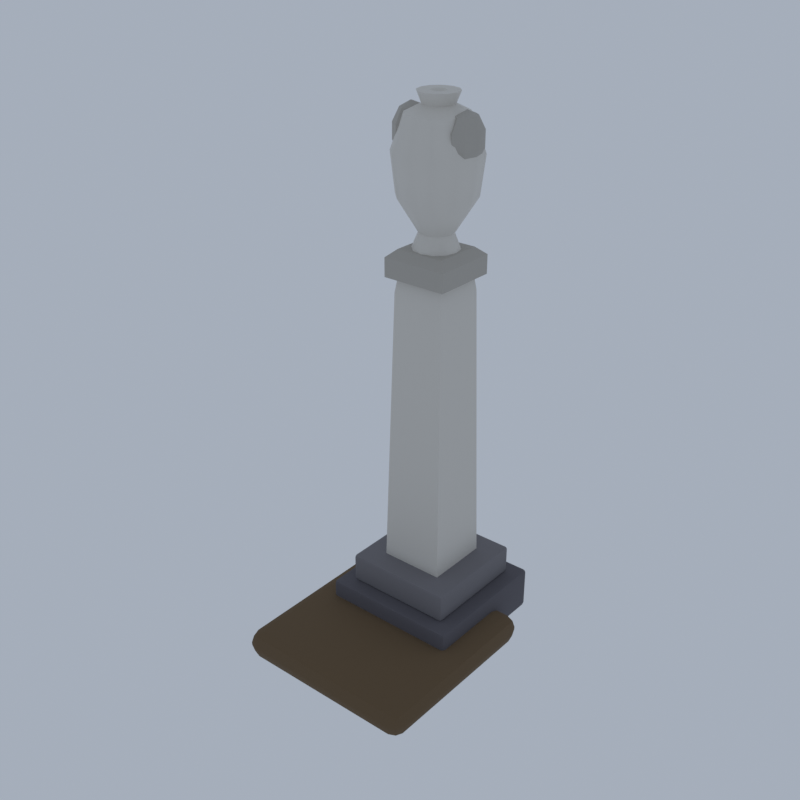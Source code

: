 # Source: E01_04_gravestone_04.blend  (saved by Blender 5.2.45; exported with 4.5.12 LTS)
import bpy
from mathutils import Matrix  # noqa: F401  (used for matrix-valued properties, if any)

bpy.ops.wm.read_factory_settings(use_empty=True)
scene = bpy.context.scene
scene.name = 'Scene'

# ---- collections
col_collection = bpy.data.collections.new('Collection'); scene.collection.children.link(col_collection)

# ---- materials (node trees are filled in below, after node groups)
mat_wg_granite_d_granite = bpy.data.materials.new('wg_granite_d|Granite')
mat_wg_granite_d_granite.diffuse_color = (0.1062, 0.1011, 0.1166, 1.0)
mat_wg_granite_granite = bpy.data.materials.new('wg_granite|Granite')
mat_wg_granite_granite.diffuse_color = (0.1835, 0.1768, 0.1905, 1.0)
mat_wg_marble_marble = bpy.data.materials.new('wg_marble|Marble')
mat_wg_marble_marble.diffuse_color = (0.68, 0.6524, 0.5989, 1.0)
mat_wg_lichen_grass = bpy.data.materials.new('wg_lichen|Grass')
mat_wg_lichen_grass.diffuse_color = (0.3112, 0.3489, 0.1835, 1.0)
mat_wg_marble_d_marble = bpy.data.materials.new('wg_marble_d|Marble')
mat_wg_marble_d_marble.diffuse_color = (0.4423, 0.4205, 0.3787, 1.0)
mat_wg_dirt_ground = bpy.data.materials.new('wg_dirt|Ground')
mat_wg_dirt_ground.diffuse_color = (0.139, 0.09152, 0.04778, 1.0)

# ---- material node trees
mat_wg_granite_d_granite.use_nodes = True; mat_wg_granite_d_granite.node_tree.nodes.clear()
_N = mat_wg_granite_d_granite.node_tree.nodes; _L = mat_wg_granite_d_granite.node_tree.links
n0 = _N.new('ShaderNodeBsdfPrincipled'); n0.name = 'Principled BSDF'; n0.location = (-200, 100)
n0.inputs[0].default_value = (0.1062, 0.1011, 0.1166, 1.0)
n0.inputs[2].default_value = 0.9
n0.inputs[10].default_value = 0.005
n1 = _N.new('ShaderNodeOutputMaterial'); n1.name = 'Material Output'; n1.location = (200, 100)
_L.new(n0.outputs[0], n1.inputs[0])
n1.is_active_output = True
mat_wg_granite_granite.use_nodes = True; mat_wg_granite_granite.node_tree.nodes.clear()
_N = mat_wg_granite_granite.node_tree.nodes; _L = mat_wg_granite_granite.node_tree.links
n0 = _N.new('ShaderNodeBsdfPrincipled'); n0.name = 'Principled BSDF'; n0.location = (-200, 100)
n0.inputs[0].default_value = (0.1835, 0.1768, 0.1905, 1.0)
n0.inputs[2].default_value = 0.85
n0.inputs[10].default_value = 0.005
n1 = _N.new('ShaderNodeOutputMaterial'); n1.name = 'Material Output'; n1.location = (200, 100)
_L.new(n0.outputs[0], n1.inputs[0])
n1.is_active_output = True
mat_wg_marble_marble.use_nodes = True; mat_wg_marble_marble.node_tree.nodes.clear()
_N = mat_wg_marble_marble.node_tree.nodes; _L = mat_wg_marble_marble.node_tree.links
n0 = _N.new('ShaderNodeBsdfPrincipled'); n0.name = 'Principled BSDF'; n0.location = (-200, 100)
n0.inputs[0].default_value = (0.68, 0.6524, 0.5989, 1.0)
n0.inputs[2].default_value = 0.55
n0.inputs[10].default_value = 0.005
n1 = _N.new('ShaderNodeOutputMaterial'); n1.name = 'Material Output'; n1.location = (200, 100)
_L.new(n0.outputs[0], n1.inputs[0])
n1.is_active_output = True
mat_wg_lichen_grass.use_nodes = True; mat_wg_lichen_grass.node_tree.nodes.clear()
_N = mat_wg_lichen_grass.node_tree.nodes; _L = mat_wg_lichen_grass.node_tree.links
n0 = _N.new('ShaderNodeBsdfPrincipled'); n0.name = 'Principled BSDF'; n0.location = (-200, 100)
n0.inputs[0].default_value = (0.3112, 0.3489, 0.1835, 1.0)
n0.inputs[2].default_value = 1.0
n0.inputs[10].default_value = 0.005
n1 = _N.new('ShaderNodeOutputMaterial'); n1.name = 'Material Output'; n1.location = (200, 100)
_L.new(n0.outputs[0], n1.inputs[0])
n1.is_active_output = True
mat_wg_marble_d_marble.use_nodes = True; mat_wg_marble_d_marble.node_tree.nodes.clear()
_N = mat_wg_marble_d_marble.node_tree.nodes; _L = mat_wg_marble_d_marble.node_tree.links
n0 = _N.new('ShaderNodeBsdfPrincipled'); n0.name = 'Principled BSDF'; n0.location = (-200, 100)
n0.inputs[0].default_value = (0.4423, 0.4205, 0.3787, 1.0)
n0.inputs[2].default_value = 0.65
n0.inputs[10].default_value = 0.005
n1 = _N.new('ShaderNodeOutputMaterial'); n1.name = 'Material Output'; n1.location = (200, 100)
_L.new(n0.outputs[0], n1.inputs[0])
n1.is_active_output = True
mat_wg_dirt_ground.use_nodes = True; mat_wg_dirt_ground.node_tree.nodes.clear()
_N = mat_wg_dirt_ground.node_tree.nodes; _L = mat_wg_dirt_ground.node_tree.links
n0 = _N.new('ShaderNodeBsdfPrincipled'); n0.name = 'Principled BSDF'; n0.location = (-200, 100)
n0.inputs[0].default_value = (0.139, 0.09152, 0.04778, 1.0)
n0.inputs[2].default_value = 1.0
n0.inputs[10].default_value = 0.005
n1 = _N.new('ShaderNodeOutputMaterial'); n1.name = 'Material Output'; n1.location = (200, 100)
_L.new(n0.outputs[0], n1.inputs[0])
n1.is_active_output = True

# ---- world
world_world = bpy.data.worlds.new('World'); scene.world = world_world
world_world.use_nodes = True; world_world.node_tree.nodes.clear()
_N = world_world.node_tree.nodes; _L = world_world.node_tree.links
n0 = _N.new('ShaderNodeOutputWorld'); n0.name = 'World Output'; n0.location = (200, 100)
n1 = _N.new('ShaderNodeBackground'); n1.name = 'Background'; n1.location = (-200, 100)
n1.inputs[0].default_value = (0.42, 0.47, 0.55, 1.0)
n1.inputs[1].default_value = 0.9
_L.new(n1.outputs[0], n0.inputs[0])
n0.is_active_output = True
world_world.color = (0.05088, 0.05088, 0.05088)
world_world.sun_shadow_jitter_overblur = 0.0

# ---- meshes
me_gravestone_04 = bpy.data.meshes.new('gravestone_04')
me_gravestone_04.from_pydata([(-0.9, -0.225, 0.04), (-0.9, -0.275, 0.09), (-0.95, -0.225, 0.09), (-0.9, -0.2604, 0.05464), (-0.9289, -0.2539, 0.06113), (-0.9354, -0.2604, 0.09), (-0.9354, -0.225, 0.05464), (-0.9, -0.275, 0.59), (-0.9, -0.225, 0.64), (-0.95, -0.225, 0.59), (-0.9, -0.2604, 0.6254), (-0.9289, -0.2539, 0.6189), (-0.9354, -0.225, 0.6254), (-0.9354, -0.2604, 0.59), (-0.9, 1.575, 0.04), (-0.95, 1.575, 0.09), (-0.9, 1.625, 0.09), (-0.9354, 1.575, 0.05464), (-0.9289, 1.604, 0.06113), (-0.9354, 1.61, 0.09), (-0.9, 1.61, 0.05464), (-0.9, 1.575, 0.64), (-0.9, 1.625, 0.59), (-0.95, 1.575, 0.59), (-0.9, 1.61, 0.6254), (-0.9289, 1.604, 0.6189), (-0.9354, 1.61, 0.59), (-0.9354, 1.575, 0.6254), (0.9, -0.225, 0.04), (0.95, -0.225, 0.09), (0.9, -0.275, 0.09), (0.9354, -0.225, 0.05464), (0.9289, -0.2539, 0.06113), (0.9354, -0.2604, 0.09), (0.9, -0.2604, 0.05464), (0.9, -0.225, 0.64), (0.9, -0.275, 0.59), (0.95, -0.225, 0.59), (0.9, -0.2604, 0.6254), (0.9289, -0.2539, 0.6189), (0.9354, -0.2604, 0.59), (0.9354, -0.225, 0.6254), (0.9, 1.575, 0.04), (0.9, 1.625, 0.09), (0.95, 1.575, 0.09), (0.9, 1.61, 0.05464), (0.9289, 1.604, 0.06113), (0.9354, 1.61, 0.09), (0.9354, 1.575, 0.05464), (0.9, 1.575, 0.64), (0.95, 1.575, 0.59), (0.9, 1.625, 0.59), (0.9354, 1.575, 0.6254), (0.9289, 1.604, 0.6189), (0.9354, 1.61, 0.59), (0.9, 1.61, 0.6254), (-0.71, -0.035, 0.64), (-0.71, -0.075, 0.68), (-0.75, -0.035, 0.68), (-0.71, -0.06328, 0.6517), (-0.7331, -0.05809, 0.6569), (-0.7383, -0.06328, 0.68), (-0.7383, -0.035, 0.6517), (-0.71, -0.075, 1.0), (-0.71, -0.035, 1.04), (-0.75, -0.035, 1.0), (-0.71, -0.06328, 1.028), (-0.7331, -0.05809, 1.023), (-0.7383, -0.035, 1.028), (-0.7383, -0.06328, 1.0), (-0.71, 1.385, 0.64), (-0.75, 1.385, 0.68), (-0.71, 1.425, 0.68), (-0.7383, 1.385, 0.6517), (-0.7331, 1.408, 0.6569), (-0.7383, 1.413, 0.68), (-0.71, 1.413, 0.6517), (-0.71, 1.385, 1.04), (-0.71, 1.425, 1.0), (-0.75, 1.385, 1.0), (-0.71, 1.413, 1.028), (-0.7331, 1.408, 1.023), (-0.7383, 1.413, 1.0), (-0.7383, 1.385, 1.028), (0.71, -0.035, 0.64), (0.75, -0.035, 0.68), (0.71, -0.075, 0.68), (0.7383, -0.035, 0.6517), (0.7331, -0.05809, 0.6569), (0.7383, -0.06328, 0.68), (0.71, -0.06328, 0.6517), (0.71, -0.035, 1.04), (0.71, -0.075, 1.0), (0.75, -0.035, 1.0), (0.71, -0.06328, 1.028), (0.7331, -0.05809, 1.023), (0.7383, -0.06328, 1.0), (0.7383, -0.035, 1.028), (0.71, 1.385, 0.64), (0.71, 1.425, 0.68), (0.75, 1.385, 0.68), (0.71, 1.413, 0.6517), (0.7331, 1.408, 0.6569), (0.7383, 1.413, 0.68), (0.7383, 1.385, 0.6517), (0.71, 1.385, 1.04), (0.75, 1.385, 1.0), (0.71, 1.425, 1.0), (0.7383, 1.385, 1.028), (0.7331, 1.408, 1.023), (0.7383, 1.413, 1.0), (0.71, 1.413, 1.028), (0.0, 0.675, 1.04), (0.4384, 1.113, 1.04), (-0.4384, 1.113, 1.04), (-0.4384, 0.2366, 1.04), (0.4384, 0.2366, 1.04), (0.3536, 1.029, 4.84), (-0.3536, 1.029, 4.84), (-0.3536, 0.3214, 4.84), (0.3536, 0.3214, 4.84), (0.3253, 1.0, 5.04), (-0.3253, 1.0, 5.04), (-0.3253, 0.3497, 5.04), (0.3253, 0.3497, 5.04), (0.0, 0.675, 5.04), (0.4384, 1.113, 5.04), (-0.4384, 1.113, 5.04), (-0.4384, 0.2366, 5.04), (0.4384, 0.2366, 5.04), (0.4384, 1.113, 5.29), (-0.4384, 1.113, 5.29), (-0.4384, 0.2366, 5.29), (0.4384, 0.2366, 5.29), (0.3253, 1.0, 5.39), (-0.3253, 1.0, 5.39), (-0.3253, 0.3497, 5.39), (0.3253, 0.3497, 5.39), (0.0, 0.675, 5.39), (0.3, 0.675, 5.39), (0.2598, 0.825, 5.39), (0.15, 0.9348, 5.39), (1.837e-17, 0.975, 5.39), (-0.15, 0.9348, 5.39), (-0.2598, 0.825, 5.39), (-0.3, 0.675, 5.39), (-0.2598, 0.525, 5.39), (-0.15, 0.4152, 5.39), (-5.511e-17, 0.375, 5.39), (0.15, 0.4152, 5.39), (0.2598, 0.525, 5.39), (0.22, 0.675, 5.59), (0.1905, 0.785, 5.59), (0.11, 0.8655, 5.59), (1.347e-17, 0.895, 5.59), (-0.11, 0.8655, 5.59), (-0.1905, 0.785, 5.59), (-0.22, 0.675, 5.59), (-0.1905, 0.565, 5.59), (-0.11, 0.4845, 5.59), (-4.041e-17, 0.455, 5.59), (0.11, 0.4845, 5.59), (0.1905, 0.565, 5.59), (0.5, 0.675, 6.04), (0.433, 0.925, 6.04), (0.25, 1.108, 6.04), (3.062e-17, 1.175, 6.04), (-0.25, 1.108, 6.04), (-0.433, 0.925, 6.04), (-0.5, 0.675, 6.04), (-0.433, 0.425, 6.04), (-0.25, 0.242, 6.04), (-9.185e-17, 0.175, 6.04), (0.25, 0.242, 6.04), (0.433, 0.425, 6.04), (0.56, 0.675, 6.54), (0.485, 0.955, 6.54), (0.28, 1.16, 6.54), (3.429e-17, 1.235, 6.54), (-0.28, 1.16, 6.54), (-0.485, 0.955, 6.54), (-0.56, 0.675, 6.54), (-0.485, 0.395, 6.54), (-0.28, 0.19, 6.54), (-1.029e-16, 0.115, 6.54), (0.28, 0.19, 6.54), (0.485, 0.395, 6.54), (0.4, 0.675, 6.99), (0.3464, 0.875, 6.99), (0.2, 1.021, 6.99), (2.449e-17, 1.075, 6.99), (-0.2, 1.021, 6.99), (-0.3464, 0.875, 6.99), (-0.4, 0.675, 6.99), (-0.3464, 0.475, 6.99), (-0.2, 0.3286, 6.99), (-7.348e-17, 0.275, 6.99), (0.2, 0.3286, 6.99), (0.3464, 0.475, 6.99), (0.2, 0.675, 7.09), (0.1732, 0.775, 7.09), (0.1, 0.8482, 7.09), (1.225e-17, 0.875, 7.09), (-0.1, 0.8482, 7.09), (-0.1732, 0.775, 7.09), (-0.2, 0.675, 7.09), (-0.1732, 0.575, 7.09), (-0.1, 0.5018, 7.09), (-3.674e-17, 0.475, 7.09), (0.1, 0.5018, 7.09), (0.1732, 0.575, 7.09), (0.26, 0.675, 7.24), (0.2252, 0.805, 7.24), (0.13, 0.9002, 7.24), (1.592e-17, 0.935, 7.24), (-0.13, 0.9002, 7.24), (-0.2252, 0.805, 7.24), (-0.26, 0.675, 7.24), (-0.2252, 0.545, 7.24), (-0.13, 0.4498, 7.24), (-4.776e-17, 0.415, 7.24), (0.13, 0.4498, 7.24), (0.2252, 0.545, 7.24), (0.1, 0.675, 7.24), (0.0866, 0.725, 7.24), (0.05, 0.7616, 7.24), (6.123e-18, 0.775, 7.24), (-0.05, 0.7616, 7.24), (-0.0866, 0.725, 7.24), (-0.1, 0.675, 7.24), (-0.0866, 0.625, 7.24), (-0.05, 0.5884, 7.24), (-1.837e-17, 0.575, 7.24), (0.05, 0.5884, 7.24), (0.0866, 0.625, 7.24), (0.0, 0.675, 7.14), (-0.4, 0.675, 7.078), (-0.4, 0.8431, 7.013), (-0.4, 0.947, 6.844), (-0.4, 0.947, 6.636), (-0.4, 0.8431, 6.467), (-0.4, 0.675, 6.402), (-0.3244, 0.7939, 7.013), (-0.2776, 0.8673, 6.844), (-0.2776, 0.8673, 6.636), (-0.3244, 0.7939, 6.467), (-0.293, 0.675, 7.013), (-0.2269, 0.675, 6.844), (-0.2269, 0.675, 6.636), (-0.293, 0.675, 6.467), (-0.3244, 0.5561, 7.013), (-0.2776, 0.4827, 6.844), (-0.2776, 0.4827, 6.636), (-0.3244, 0.5561, 6.467), (-0.4, 0.5069, 7.013), (-0.4, 0.403, 6.844), (-0.4, 0.403, 6.636), (-0.4, 0.5069, 6.467), (-0.4756, 0.5561, 7.013), (-0.5224, 0.4827, 6.844), (-0.5224, 0.4827, 6.636), (-0.4756, 0.5561, 6.467), (-0.507, 0.675, 7.013), (-0.5731, 0.675, 6.844), (-0.5731, 0.675, 6.636), (-0.507, 0.675, 6.467), (-0.4756, 0.7939, 7.013), (-0.5224, 0.8673, 6.844), (-0.5224, 0.8673, 6.636), (-0.4756, 0.7939, 6.467), (0.4, 0.675, 7.078), (0.4, 0.8431, 7.013), (0.4, 0.947, 6.844), (0.4, 0.947, 6.636), (0.4, 0.8431, 6.467), (0.4, 0.675, 6.402), (0.4756, 0.7939, 7.013), (0.5224, 0.8673, 6.844), (0.5224, 0.8673, 6.636), (0.4756, 0.7939, 6.467), (0.507, 0.675, 7.013), (0.5731, 0.675, 6.844), (0.5731, 0.675, 6.636), (0.507, 0.675, 6.467), (0.4756, 0.5561, 7.013), (0.5224, 0.4827, 6.844), (0.5224, 0.4827, 6.636), (0.4756, 0.5561, 6.467), (0.4, 0.5069, 7.013), (0.4, 0.403, 6.844), (0.4, 0.403, 6.636), (0.4, 0.5069, 6.467), (0.3244, 0.5561, 7.013), (0.2776, 0.4827, 6.844), (0.2776, 0.4827, 6.636), (0.3244, 0.5561, 6.467), (0.293, 0.675, 7.013), (0.2269, 0.675, 6.844), (0.2269, 0.675, 6.636), (0.293, 0.675, 6.467), (0.3244, 0.7939, 7.013), (0.2776, 0.8673, 6.844), (0.2776, 0.8673, 6.636), (0.3244, 0.7939, 6.467), (-1.12, -1.445, 0.0), (-1.12, -1.625, 0.18), (-1.3, -1.445, 0.18), (-1.12, -1.572, 0.05272), (-1.224, -1.549, 0.07608), (-1.247, -1.572, 0.18), (-1.247, -1.445, 0.05272), (-1.12, -1.625, 0.22), (-1.12, -1.445, 0.4), (-1.3, -1.445, 0.22), (-1.12, -1.572, 0.3473), (-1.224, -1.549, 0.3239), (-1.247, -1.445, 0.3473), (-1.247, -1.572, 0.22), (-1.12, 0.795, 0.0), (-1.3, 0.795, 0.18), (-1.12, 0.975, 0.18), (-1.247, 0.795, 0.05272), (-1.224, 0.8989, 0.07608), (-1.247, 0.9223, 0.18), (-1.12, 0.9223, 0.05272), (-1.12, 0.795, 0.4), (-1.12, 0.975, 0.22), (-1.3, 0.795, 0.22), (-1.12, 0.9223, 0.3473), (-1.224, 0.8989, 0.3239), (-1.247, 0.9223, 0.22), (-1.247, 0.795, 0.3473), (1.12, -1.445, 0.0), (1.3, -1.445, 0.18), (1.12, -1.625, 0.18), (1.247, -1.445, 0.05272), (1.224, -1.549, 0.07608), (1.247, -1.572, 0.18), (1.12, -1.572, 0.05272), (1.12, -1.445, 0.4), (1.12, -1.625, 0.22), (1.3, -1.445, 0.22), (1.12, -1.572, 0.3473), (1.224, -1.549, 0.3239), (1.247, -1.572, 0.22), (1.247, -1.445, 0.3473), (1.12, 0.795, 0.0), (1.12, 0.975, 0.18), (1.3, 0.795, 0.18), (1.12, 0.9223, 0.05272), (1.224, 0.8989, 0.07608), (1.247, 0.9223, 0.18), (1.247, 0.795, 0.05272), (1.12, 0.795, 0.4), (1.3, 0.795, 0.22), (1.12, 0.975, 0.22), (1.247, 0.795, 0.3473), (1.224, 0.8989, 0.3239), (1.247, 0.9223, 0.22), (1.12, 0.9223, 0.3473)], [], [(0, 3, 4, 6), (1, 5, 4, 3), (2, 6, 4, 5), (7, 10, 11, 13), (8, 12, 11, 10), (9, 13, 11, 12), (14, 17, 18, 20), (15, 19, 18, 17), (16, 20, 18, 19), (21, 24, 25, 27), (22, 26, 25, 24), (23, 27, 25, 26), (28, 31, 32, 34), (29, 33, 32, 31), (30, 34, 32, 33), (35, 38, 39, 41), (36, 40, 39, 38), (37, 41, 39, 40), (42, 45, 46, 48), (43, 47, 46, 45), (44, 48, 46, 47), (49, 52, 53, 55), (50, 54, 53, 52), (51, 55, 53, 54), (14, 0, 6, 17), (17, 6, 2, 15), (1, 7, 13, 5), (5, 13, 9, 2), (8, 21, 27, 12), (12, 27, 23, 9), (22, 16, 19, 26), (26, 19, 15, 23), (42, 14, 20, 45), (45, 20, 16, 43), (21, 49, 55, 24), (24, 55, 51, 22), (50, 44, 47, 54), (54, 47, 43, 51), (28, 42, 48, 31), (31, 48, 44, 29), (49, 35, 41, 52), (52, 41, 37, 50), (36, 30, 33, 40), (40, 33, 29, 37), (0, 28, 34, 3), (3, 34, 30, 1), (35, 8, 10, 38), (38, 10, 7, 36), (14, 42, 28, 0), (2, 9, 23, 15), (30, 36, 7, 1), (49, 21, 8, 35), (16, 22, 51, 43), (44, 50, 37, 29), (56, 59, 60, 62), (57, 61, 60, 59), (58, 62, 60, 61), (63, 66, 67, 69), (64, 68, 67, 66), (65, 69, 67, 68), (70, 73, 74, 76), (71, 75, 74, 73), (72, 76, 74, 75), (77, 80, 81, 83), (78, 82, 81, 80), (79, 83, 81, 82), (84, 87, 88, 90), (85, 89, 88, 87), (86, 90, 88, 89), (91, 94, 95, 97), (92, 96, 95, 94), (93, 97, 95, 96), (98, 101, 102, 104), (99, 103, 102, 101), (100, 104, 102, 103), (105, 108, 109, 111), (106, 110, 109, 108), (107, 111, 109, 110), (70, 56, 62, 73), (73, 62, 58, 71), (57, 63, 69, 61), (61, 69, 65, 58), (64, 77, 83, 68), (68, 83, 79, 65), (78, 72, 75, 82), (82, 75, 71, 79), (98, 70, 76, 101), (101, 76, 72, 99), (77, 105, 111, 80), (80, 111, 107, 78), (106, 100, 103, 110), (110, 103, 99, 107), (84, 98, 104, 87), (87, 104, 100, 85), (105, 91, 97, 108), (108, 97, 93, 106), (92, 86, 89, 96), (96, 89, 85, 93), (56, 84, 90, 59), (59, 90, 86, 57), (91, 64, 66, 94), (94, 66, 63, 92), (70, 98, 84, 56), (58, 65, 79, 71), (86, 92, 63, 57), (105, 77, 64, 91), (72, 78, 107, 99), (100, 106, 93, 85), (112, 114, 113), (112, 115, 114), (112, 116, 115), (112, 113, 116), (113, 114, 118, 117), (114, 115, 119, 118), (115, 116, 120, 119), (116, 113, 117, 120), (117, 118, 122, 121), (118, 119, 123, 122), (119, 120, 124, 123), (120, 117, 121, 124), (121, 122, 125), (122, 123, 125), (123, 124, 125), (124, 121, 125), (125, 127, 126), (125, 128, 127), (125, 129, 128), (125, 126, 129), (126, 127, 131, 130), (127, 128, 132, 131), (128, 129, 133, 132), (129, 126, 130, 133), (130, 131, 135, 134), (131, 132, 136, 135), (132, 133, 137, 136), (133, 130, 134, 137), (134, 135, 138), (135, 136, 138), (136, 137, 138), (137, 134, 138), (138, 140, 139), (138, 141, 140), (138, 142, 141), (138, 143, 142), (138, 144, 143), (138, 145, 144), (138, 146, 145), (138, 147, 146), (138, 148, 147), (138, 149, 148), (138, 150, 149), (138, 139, 150), (139, 140, 152, 151), (140, 141, 153, 152), (141, 142, 154, 153), (142, 143, 155, 154), (143, 144, 156, 155), (144, 145, 157, 156), (145, 146, 158, 157), (146, 147, 159, 158), (147, 148, 160, 159), (148, 149, 161, 160), (149, 150, 162, 161), (150, 139, 151, 162), (151, 152, 164, 163), (152, 153, 165, 164), (153, 154, 166, 165), (154, 155, 167, 166), (155, 156, 168, 167), (156, 157, 169, 168), (157, 158, 170, 169), (158, 159, 171, 170), (159, 160, 172, 171), (160, 161, 173, 172), (161, 162, 174, 173), (162, 151, 163, 174), (163, 164, 176, 175), (164, 165, 177, 176), (165, 166, 178, 177), (166, 167, 179, 178), (167, 168, 180, 179), (168, 169, 181, 180), (169, 170, 182, 181), (170, 171, 183, 182), (171, 172, 184, 183), (172, 173, 185, 184), (173, 174, 186, 185), (174, 163, 175, 186), (175, 176, 188, 187), (176, 177, 189, 188), (177, 178, 190, 189), (178, 179, 191, 190), (179, 180, 192, 191), (180, 181, 193, 192), (181, 182, 194, 193), (182, 183, 195, 194), (183, 184, 196, 195), (184, 185, 197, 196), (185, 186, 198, 197), (186, 175, 187, 198), (187, 188, 200, 199), (188, 189, 201, 200), (189, 190, 202, 201), (190, 191, 203, 202), (191, 192, 204, 203), (192, 193, 205, 204), (193, 194, 206, 205), (194, 195, 207, 206), (195, 196, 208, 207), (196, 197, 209, 208), (197, 198, 210, 209), (198, 187, 199, 210), (199, 200, 212, 211), (200, 201, 213, 212), (201, 202, 214, 213), (202, 203, 215, 214), (203, 204, 216, 215), (204, 205, 217, 216), (205, 206, 218, 217), (206, 207, 219, 218), (207, 208, 220, 219), (208, 209, 221, 220), (209, 210, 222, 221), (210, 199, 211, 222), (211, 212, 224, 223), (212, 213, 225, 224), (213, 214, 226, 225), (214, 215, 227, 226), (215, 216, 228, 227), (216, 217, 229, 228), (217, 218, 230, 229), (218, 219, 231, 230), (219, 220, 232, 231), (220, 221, 233, 232), (221, 222, 234, 233), (222, 211, 223, 234), (223, 224, 235), (224, 225, 235), (225, 226, 235), (226, 227, 235), (227, 228, 235), (228, 229, 235), (229, 230, 235), (230, 231, 235), (231, 232, 235), (232, 233, 235), (233, 234, 235), (234, 223, 235), (240, 239, 244, 245), (238, 237, 242, 243), (241, 240, 245), (239, 238, 243, 244), (237, 236, 242), (241, 245, 249), (244, 243, 247, 248), (242, 236, 246), (245, 244, 248, 249), (243, 242, 246, 247), (241, 249, 253), (248, 247, 251, 252), (246, 236, 250), (249, 248, 252, 253), (247, 246, 250, 251), (241, 253, 257), (252, 251, 255, 256), (250, 236, 254), (253, 252, 256, 257), (251, 250, 254, 255), (241, 257, 261), (256, 255, 259, 260), (254, 236, 258), (257, 256, 260, 261), (255, 254, 258, 259), (241, 261, 265), (260, 259, 263, 264), (258, 236, 262), (261, 260, 264, 265), (259, 258, 262, 263), (241, 265, 269), (264, 263, 267, 268), (262, 236, 266), (265, 264, 268, 269), (263, 262, 266, 267), (241, 269, 240), (268, 267, 238, 239), (266, 236, 237), (269, 268, 239, 240), (267, 266, 237, 238), (274, 273, 278, 279), (272, 271, 276, 277), (275, 274, 279), (273, 272, 277, 278), (271, 270, 276), (278, 277, 281, 282), (276, 270, 280), (279, 278, 282, 283), (277, 276, 280, 281), (275, 279, 283), (282, 281, 285, 286), (280, 270, 284), (283, 282, 286, 287), (281, 280, 284, 285), (275, 283, 287), (286, 285, 289, 290), (284, 270, 288), (287, 286, 290, 291), (285, 284, 288, 289), (275, 287, 291), (290, 289, 293, 294), (288, 270, 292), (291, 290, 294, 295), (289, 288, 292, 293), (275, 291, 295), (294, 293, 297, 298), (292, 270, 296), (295, 294, 298, 299), (293, 292, 296, 297), (275, 295, 299), (298, 297, 301, 302), (296, 270, 300), (299, 298, 302, 303), (297, 296, 300, 301), (275, 299, 303), (302, 301, 272, 273), (300, 270, 271), (303, 302, 273, 274), (301, 300, 271, 272), (275, 303, 274), (304, 307, 308, 310), (305, 309, 308, 307), (306, 310, 308, 309), (311, 314, 315, 317), (312, 316, 315, 314), (313, 317, 315, 316), (318, 321, 322, 324), (319, 323, 322, 321), (320, 324, 322, 323), (325, 328, 329, 331), (326, 330, 329, 328), (327, 331, 329, 330), (332, 335, 336, 338), (333, 337, 336, 335), (334, 338, 336, 337), (339, 342, 343, 345), (340, 344, 343, 342), (341, 345, 343, 344), (346, 349, 350, 352), (347, 351, 350, 349), (348, 352, 350, 351), (353, 356, 357, 359), (354, 358, 357, 356), (355, 359, 357, 358), (318, 304, 310, 321), (321, 310, 306, 319), (305, 311, 317, 309), (309, 317, 313, 306), (312, 325, 331, 316), (316, 331, 327, 313), (326, 320, 323, 330), (330, 323, 319, 327), (346, 318, 324, 349), (349, 324, 320, 347), (325, 353, 359, 328), (328, 359, 355, 326), (354, 348, 351, 358), (358, 351, 347, 355), (332, 346, 352, 335), (335, 352, 348, 333), (353, 339, 345, 356), (356, 345, 341, 354), (340, 334, 337, 344), (344, 337, 333, 341), (304, 332, 338, 307), (307, 338, 334, 305), (339, 312, 314, 342), (342, 314, 311, 340), (318, 346, 332, 304), (306, 313, 327, 319), (334, 340, 311, 305), (353, 325, 312, 339), (320, 326, 355, 347), (348, 354, 341, 333)])
me_gravestone_04.polygons.foreach_set('use_smooth', [True] * 382)
me_gravestone_04.polygons.foreach_set('material_index', [0, 0, 0, 0, 0, 0, 0, 0, 0, 0, 0, 0, 0, 0, 0, 0, 0, 0, 0, 0, 0, 0, 0, 0, 0, 0, 0, 0, 0, 0, 0, 0, 0, 0, 0, 0, 0, 0, 0, 0, 0, 0, 0, 0, 0, 0, 0, 0, 0, 0, 0, 0, 0, 0, 1, 1, 1, 1, 1, 1, 1, 1, 1, 1, 1, 1, 1, 1, 1, 1, 1, 1, 1, 1, 1, 1, 1, 1, 1, 1, 1, 1, 1, 1, 1, 1, 1, 1, 1, 1, 1, 1, 1, 1, 1, 1, 1, 1, 1, 1, 1, 1, 1, 1, 1, 1, 1, 1, 2, 2, 2, 2, 2, 2, 2, 2, 2, 2, 2, 2, 3, 3, 3, 3, 4, 4, 4, 4, 4, 4, 4, 4, 4, 4, 4, 4, 4, 4, 4, 4, 2, 2, 2, 2, 2, 2, 2, 2, 2, 2, 2, 2, 2, 2, 2, 2, 2, 2, 2, 2, 2, 2, 2, 2, 2, 2, 2, 2, 2, 2, 2, 2, 2, 2, 2, 2, 2, 2, 2, 2, 2, 2, 2, 2, 2, 2, 2, 2, 2, 2, 2, 2, 2, 2, 2, 2, 2, 2, 2, 2, 2, 2, 2, 2, 2, 2, 2, 2, 2, 2, 2, 2, 2, 2, 2, 2, 2, 2, 2, 2, 2, 2, 2, 2, 2, 2, 2, 2, 2, 2, 2, 2, 2, 2, 2, 2, 2, 2, 2, 2, 2, 2, 2, 2, 2, 2, 2, 2, 4, 4, 4, 4, 4, 4, 4, 4, 4, 4, 4, 4, 4, 4, 4, 4, 4, 4, 4, 4, 4, 4, 4, 4, 4, 4, 4, 4, 4, 4, 4, 4, 4, 4, 4, 4, 4, 4, 4, 4, 4, 4, 4, 4, 4, 4, 4, 4, 4, 4, 4, 4, 4, 4, 4, 4, 4, 4, 4, 4, 4, 4, 4, 4, 4, 4, 4, 4, 4, 4, 4, 4, 4, 4, 4, 4, 4, 4, 4, 4, 5, 5, 5, 5, 5, 5, 5, 5, 5, 5, 5, 5, 5, 5, 5, 5, 5, 5, 5, 5, 5, 5, 5, 5, 5, 5, 5, 5, 5, 5, 5, 5, 5, 5, 5, 5, 5, 5, 5, 5, 5, 5, 5, 5, 5, 5, 5, 5, 5, 5, 5, 5, 5, 5])
_k = set([(3, 4), (3, 34), (4, 5), (4, 6), (5, 13), (6, 17), (10, 11), (10, 38), (11, 12), (11, 13), (12, 27), (17, 18), (18, 19), (18, 20), (19, 26), (20, 45), (24, 25), (24, 55), (25, 26), (25, 27), (31, 32), (31, 48), (32, 33), (32, 34), (33, 40), (38, 39), (39, 40), (39, 41), (41, 52), (45, 46), (46, 47), (46, 48), (47, 54), (52, 53), (53, 54), (53, 55), (59, 60), (59, 90), (60, 61), (60, 62), (61, 69), (62, 73), (66, 67), (66, 94), (67, 68), (67, 69), (68, 83), (73, 74), (74, 75), (74, 76), (75, 82), (76, 101), (80, 81), (80, 111), (81, 82), (81, 83), (87, 88), (87, 104), (88, 89), (88, 90), (89, 96), (94, 95), (95, 96), (95, 97), (97, 108), (101, 102), (102, 103), (102, 104), (103, 110), (108, 109), (109, 110), (109, 111), (113, 114), (113, 116), (113, 117), (114, 115), (114, 118), (115, 116), (115, 119), (116, 120), (117, 121), (118, 122), (119, 123), (120, 124), (121, 122), (121, 124), (122, 123), (123, 124), (126, 127), (126, 129), (126, 130), (127, 128), (127, 131), (128, 129), (128, 132), (129, 133), (130, 131), (130, 133), (130, 134), (131, 132), (131, 135), (132, 133), (132, 136), (133, 137), (134, 135), (134, 137), (135, 136), (136, 137), (139, 140), (139, 150), (140, 141), (141, 142), (142, 143), (143, 144), (144, 145), (145, 146), (146, 147), (147, 148), (148, 149), (149, 150), (151, 152), (151, 162), (152, 153), (153, 154), (154, 155), (155, 156), (156, 157), (157, 158), (158, 159), (159, 160), (160, 161), (161, 162), (187, 188), (187, 198), (188, 189), (189, 190), (190, 191), (191, 192), (192, 193), (193, 194), (194, 195), (195, 196), (196, 197), (197, 198), (199, 200), (199, 210), (200, 201), (201, 202), (202, 203), (203, 204), (204, 205), (205, 206), (206, 207), (207, 208), (208, 209), (209, 210), (211, 212), (211, 222), (212, 213), (213, 214), (214, 215), (215, 216), (216, 217), (217, 218), (218, 219), (219, 220), (220, 221), (221, 222), (223, 224), (223, 234), (224, 225), (225, 226), (226, 227), (227, 228), (228, 229), (229, 230), (230, 231), (231, 232), (232, 233), (233, 234), (237, 238), (237, 242), (237, 266), (238, 239), (239, 240), (240, 245), (240, 269), (242, 243), (242, 246), (243, 244), (244, 245), (245, 249), (246, 250), (249, 253), (250, 251), (250, 254), (251, 252), (252, 253), (253, 257), (254, 255), (254, 258), (255, 256), (256, 257), (257, 261), (258, 259), (258, 262), (259, 260), (260, 261), (261, 265), (262, 266), (265, 269), (266, 267), (267, 268), (268, 269), (271, 272), (271, 276), (271, 300), (272, 273), (273, 274), (274, 279), (274, 303), (276, 277), (276, 280), (277, 278), (278, 279), (279, 283), (280, 284), (283, 287), (284, 285), (284, 288), (285, 286), (286, 287), (287, 291), (288, 289), (288, 292), (289, 290), (290, 291), (291, 295), (292, 293), (292, 296), (293, 294), (294, 295), (295, 299), (296, 300), (299, 303), (300, 301), (301, 302), (302, 303), (307, 308), (307, 338), (308, 309), (308, 310), (309, 317), (310, 321), (314, 315), (314, 342), (315, 316), (315, 317), (316, 331), (321, 322), (322, 323), (322, 324), (323, 330), (324, 349), (328, 329), (328, 359), (329, 330), (329, 331), (335, 336), (335, 352), (336, 337), (336, 338), (337, 344), (342, 343), (343, 344), (343, 345), (345, 356), (349, 350), (350, 351), (350, 352), (351, 358), (356, 357), (357, 358), (357, 359)])
me_gravestone_04.attributes.new('sharp_edge', 'BOOLEAN', 'EDGE').data.foreach_set('value', [ (min(e.vertices), max(e.vertices)) in _k for e in me_gravestone_04.edges])
me_gravestone_04.materials.append(mat_wg_granite_d_granite)
me_gravestone_04.materials.append(mat_wg_granite_granite)
me_gravestone_04.materials.append(mat_wg_marble_marble)
me_gravestone_04.materials.append(mat_wg_lichen_grass)
me_gravestone_04.materials.append(mat_wg_marble_d_marble)
me_gravestone_04.materials.append(mat_wg_dirt_ground)
me_gravestone_04.update()

# ---- objects
ob_gravestone_04 = bpy.data.objects.new('gravestone_04', me_gravestone_04)

# ---- transforms, parenting, visibility, modifiers, constraints
ob_gravestone_04.location = (0.0, 0.0, 0.0)

# ---- collection membership
scene.collection.objects.link(ob_gravestone_04)

# ---- scene / render settings (as saved in the file)
scene.frame_start = 1; scene.frame_end = 250; scene.frame_set(1)
scene.render.engine = 'BLENDER_EEVEE_NEXT'
scene.render.resolution_x = 420
scene.render.resolution_y = 420
scene.render.bake_bias = 0.0
scene.render.bake_samples = 0
scene.render.compositor_device = 'GPU'
scene.eevee.taa_render_samples = 48
scene.eevee.use_volume_custom_range = False
scene.eevee.fast_gi_thickness_near = 0.1
scene.eevee.fast_gi_thickness_far = 0.0
scene.eevee.ray_tracing_options.screen_trace_thickness = 0.1
scene.view_settings.view_transform = 'Standard'
bpy.context.view_layer.update()

# ---- added for rendering (the .blend has no active camera): camera
cam_auto = bpy.data.cameras.new('AutoCamera')
cam_auto.lens = 50.0
cam_auto.sensor_width = 36.0
cam_auto.clip_end = 1000.0
ob_auto_camera = bpy.data.objects.new('AutoCamera', cam_auto)
scene.collection.objects.link(ob_auto_camera)
ob_auto_camera.location = (7.7266, -9.27192, 9.80128)
ob_auto_camera.rotation_euler = (1.09748, -7.21219e-08, 0.694738)
scene.camera = ob_auto_camera
bpy.context.view_layer.update()
